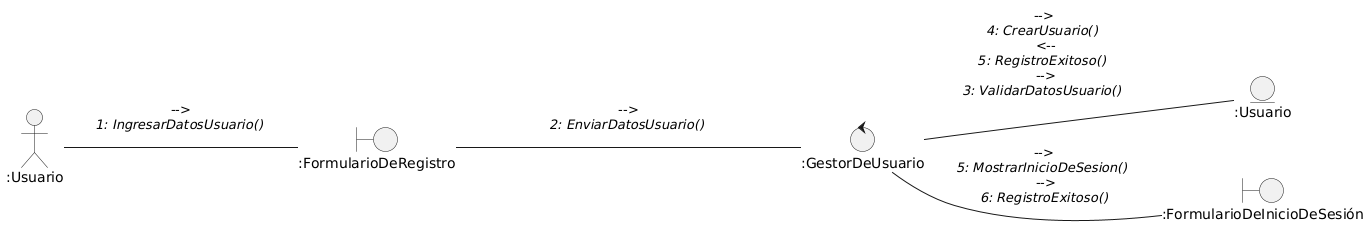

The diagram above was rendered by PlantUML. Its source (embedded in the PNG):
@startuml
left to right direction

Actor ":Usuario" as u

control ":GestorDeUsuario" as gestor
boundary ":FormularioDeRegistro" as reg
entity ":Usuario" as user
boundary ":FormularioDeInicioDeSesión" as log


u-- reg: -->\n//1: IngresarDatosUsuario()// \n 
reg ---- gestor : -->\n//2: EnviarDatosUsuario()// \n 
gestor -- user : -->\n//4: CrearUsuario()// \n <--\n//5: RegistroExitoso()// \n -->\n//3: ValidarDatosUsuario()// \n 
gestor--log: -->\n//5: MostrarInicioDeSesion()// \n -->\n//6: RegistroExitoso()//
@enduml